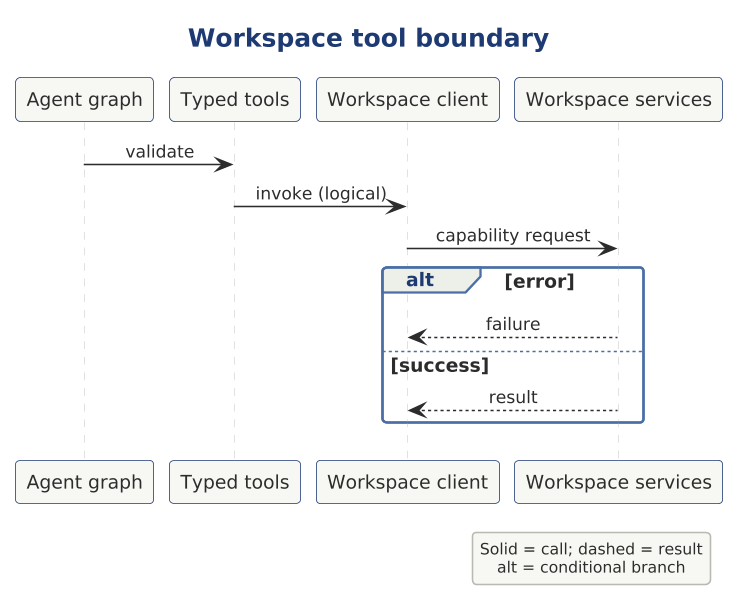

The diagram above was rendered by PlantUML. Its source (embedded in the PNG):
@startuml

scale 1.5625



' AD-AHC-P02 P02-UML-SQ-003 | P02-EVD-006 P02-EVD-007 P02-EVD-023
!include ../../../../../../../../tooling/styles/plantuml/interaction/sequence-diagram-style.iuml
title Workspace tool boundary
participant "Agent graph" as x_loop
participant "Typed tools" as x_tools
participant "Workspace client" as x_workspace
participant "Workspace services" as external
x_loop -> x_tools : validate
x_tools -> x_workspace : invoke (logical)
x_workspace -> external : capability request
alt error
external --> x_workspace : failure
else success
external --> x_workspace : result
end
legend right
Solid = call; dashed = result
alt = conditional branch
endlegend
@enduml